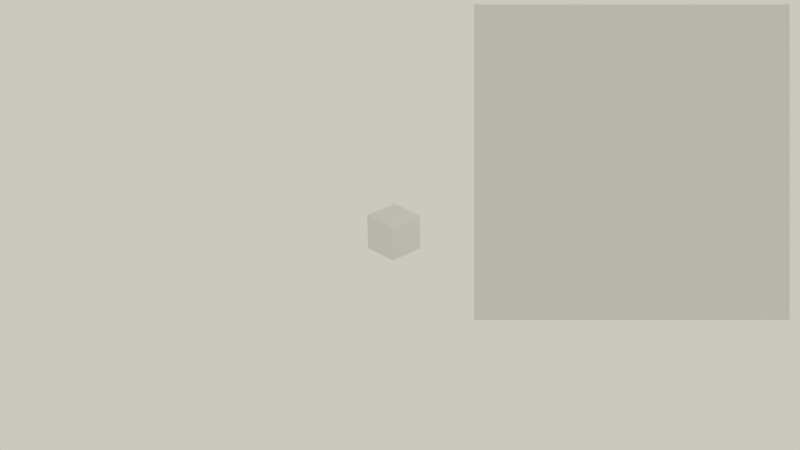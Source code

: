 # Source: RenderToTexture.blend  (saved by Blender 2.79.6; exported with 4.5.12 LTS)
import bpy
from mathutils import Matrix  # noqa: F401  (used for matrix-valued properties, if any)

bpy.ops.wm.read_factory_settings(use_empty=True)
scene = bpy.context.scene
scene.name = 'Scene'

# ---- collections
col_collection_1 = bpy.data.collections.new('Collection 1'); scene.collection.children.link(col_collection_1)

# ---- materials (node trees are filled in below, after node groups)
mat_material_001 = bpy.data.materials.new('Material.001')
mat_material_001.alpha_threshold = 0.0
mat_material_001.use_transparent_shadow = False
mat_material_001.roughness = 0.5
mat_material = bpy.data.materials.new('Material')
mat_material.alpha_threshold = 0.0
mat_material.use_transparent_shadow = False
mat_material.roughness = 0.5
mat_material.line_color = (0.0, 0.0, 0.0, 1.0)

# ---- material node trees

# ---- world
world_world = bpy.data.worlds.new('World'); scene.world = world_world
world_world.color = (0.5926, 0.5825, 0.5077)
world_world.use_sun_shadow = False
world_world.sun_shadow_jitter_overblur = 0.0
world_world.cycles.sampling_method = 'MANUAL'

# ---- cameras
cam_camera_001 = bpy.data.cameras.new('Camera.001')
cam_camera_001.clip_end = 100.0
cam_camera_001.lens = 35.0
cam_camera_001.sensor_width = 32.0
cam_camera_001.sensor_height = 18.0
cam_camera_001.ortho_scale = 7.314
cam_camera_001.dof.focus_distance = 0.0
cam_camera_001.dof.aperture_fstop = 128.0
cam_camera = bpy.data.cameras.new('Camera')
cam_camera.clip_end = 100.0
cam_camera.lens = 35.0
cam_camera.sensor_width = 32.0
cam_camera.sensor_height = 18.0
cam_camera.ortho_scale = 7.314
cam_camera.dof.focus_distance = 0.0
cam_camera.dof.aperture_fstop = 128.0

# ---- lights
light_lamp = bpy.data.lights.new('Lamp', 'POINT')
light_lamp.transmission_factor = 0.0
light_lamp.cutoff_distance = 30.0
light_lamp.energy = 100.0
light_lamp.shadow_buffer_clip_start = 1.001
light_lamp.shadow_soft_size = 0.1
light_lamp.shadow_maximum_resolution = 0.006
light_lamp.use_absolute_resolution = True

# ---- meshes
me_plane = bpy.data.meshes.new('Plane')
me_plane.from_pydata([(-1.0, -1.0, -5.681e-08), (1.0, -1.0, -2.794e-09), (-1.0, 1.0, 2.794e-09), (1.0, 1.0, 5.681e-08)], [], [(0, 1, 3, 2)])
_uv = me_plane.uv_layers.new(name='UVMap')
_uv.uv.foreach_set('vector', [9.998e-05, 0.0001002, 0.9999, 9.998e-05, 0.9999, 0.9999, 0.0001, 0.9999])
me_plane.materials.append(mat_material_001)
me_plane.use_remesh_preserve_volume = False
me_plane.use_remesh_preserve_attributes = False
me_plane.use_mirror_vertex_groups = False
me_plane.update()
me_cube = bpy.data.meshes.new('Cube')
me_cube.from_pydata([(1.0, 1.0, -1.0), (1.0, -1.0, -1.0), (-1.0, -1.0, -1.0), (-1.0, 1.0, -1.0), (1.0, 1.0, 1.0), (1.0, -1.0, 1.0), (-1.0, -1.0, 1.0), (-1.0, 1.0, 1.0)], [], [(0, 1, 2, 3), (4, 7, 6, 5), (0, 4, 5, 1), (1, 5, 6, 2), (2, 6, 7, 3), (4, 0, 3, 7)])
me_cube.materials.append(mat_material)
me_cube.use_remesh_preserve_volume = False
me_cube.use_remesh_preserve_attributes = False
me_cube.use_mirror_vertex_groups = False
me_cube.update()

# ---- objects
ob_plane = bpy.data.objects.new('Plane', me_plane)
ob_rendercam = bpy.data.objects.new('rendercam', cam_camera_001)
ob_cube = bpy.data.objects.new('Cube', me_cube)
ob_lamp = bpy.data.objects.new('Lamp', light_lamp)
ob_camera = bpy.data.objects.new('Camera', cam_camera)

# ---- transforms, parenting, visibility, modifiers, constraints
ob_plane.location = (28.34, -23.95, 19.27)
ob_plane.rotation_euler = (1.109, 0.01082, 0.8149)
ob_plane.lineart.crease_threshold = 0.0
ob_rendercam.location = (0.3085, -18.62, -0.2451)
ob_rendercam.rotation_euler = (1.571, -0.0, 0.0)
ob_rendercam.lock_rotations_4d = False
ob_rendercam.empty_display_type = 'ARROWS'
ob_rendercam.color = (0.0, 0.0, 0.0, 0.0)
ob_rendercam.display_type = 'WIRE'
ob_rendercam.lineart.crease_threshold = 0.0
ob_cube.location = (0.0, 0.0, 0.0)
ob_cube.lock_rotations_4d = False
ob_cube.empty_display_type = 'ARROWS'
ob_cube.lineart.crease_threshold = 0.0
ob_lamp.location = (4.076, 1.005, 5.904)
ob_lamp.rotation_euler = (0.6503, 0.05522, 1.866)
ob_lamp.lock_rotations_4d = False
ob_lamp.empty_display_type = 'ARROWS'
ob_lamp.color = (0.0, 0.0, 0.0, 0.0)
ob_lamp.lineart.crease_threshold = 0.0
ob_camera.location = (31.09, -28.53, 21.4)
ob_camera.rotation_euler = (1.109, 0.01082, 0.8149)
ob_camera.lock_rotations_4d = False
ob_camera.empty_display_type = 'ARROWS'
ob_camera.color = (0.0, 0.0, 0.0, 0.0)
ob_camera.display_type = 'WIRE'
ob_camera.lineart.crease_threshold = 0.0

# ---- collection membership
col_collection_1.objects.link(ob_plane)
col_collection_1.objects.link(ob_rendercam)
col_collection_1.objects.link(ob_cube)
col_collection_1.objects.link(ob_lamp)
col_collection_1.objects.link(ob_camera)

# ---- scene / render settings (as saved in the file)
scene.camera = ob_camera
scene.frame_start = 1; scene.frame_end = 250; scene.frame_set(10)
scene.render.engine = 'BLENDER_EEVEE_NEXT'
scene.render.resolution_percentage = 50
scene.render.dither_intensity = 0.0
scene.cycles.use_denoising = False
scene.cycles.samples = 128
scene.cycles.sampling_pattern = 'TABULATED_SOBOL'
scene.cycles.use_adaptive_sampling = False
scene.cycles.use_light_tree = False
scene.cycles.blur_glossy = 0.0
scene.cycles.sample_clamp_indirect = 0.0
scene.view_settings.view_transform = 'Standard'
bpy.context.view_layer.update()
